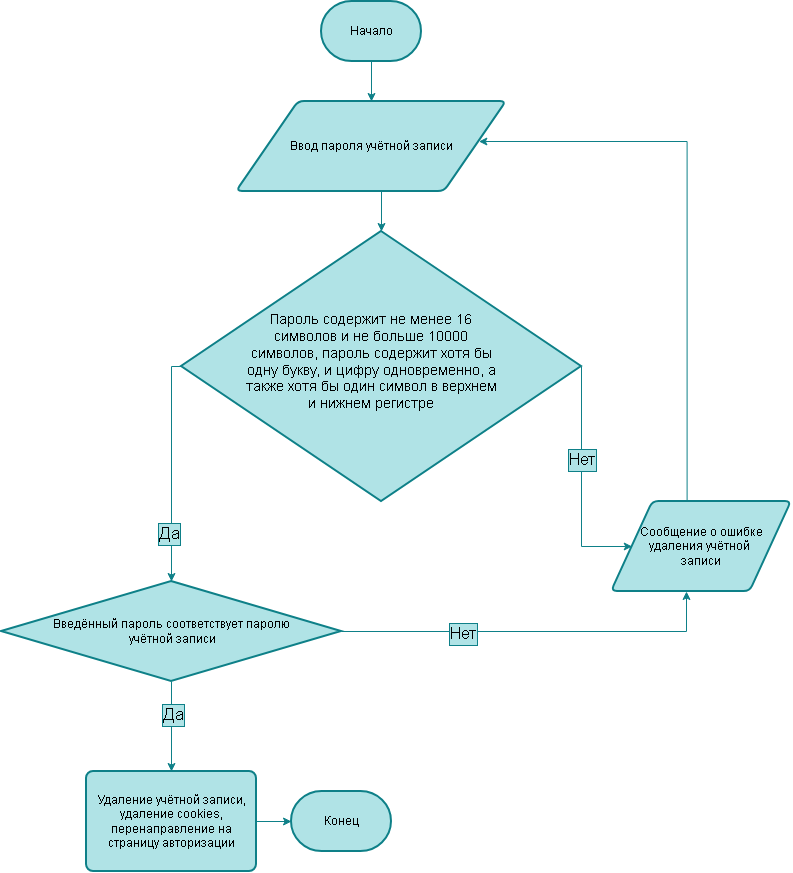

The diagram above was exported from draw.io. Its source (the exported page's mxGraphModel, read from the mxfile embedded in the PNG):
<mxGraphModel dx="1694" dy="940" grid="1" gridSize="10" guides="1" tooltips="1" connect="1" arrows="1" fold="1" page="1" pageScale="1" pageWidth="827" pageHeight="1169" math="0" shadow="0">
  <root>
    <mxCell id="0" />
    <mxCell id="1" parent="0" />
    <mxCell id="w5tFXIEkqVHrYifhVbyY-4" edge="1" parent="1" source="w5tFXIEkqVHrYifhVbyY-1" style="edgeStyle=orthogonalEdgeStyle;rounded=0;orthogonalLoop=1;jettySize=auto;html=1;exitX=0.5;exitY=1;exitDx=0;exitDy=0;exitPerimeter=0;defaultLabelBackgroundColor=page;fillColor=#b0e3e6;strokeColor=#0e8088;" target="w5tFXIEkqVHrYifhVbyY-3">
      <mxGeometry relative="1" as="geometry" />
    </mxCell>
    <mxCell id="w5tFXIEkqVHrYifhVbyY-1" parent="1" style="strokeWidth=2;html=1;shape=mxgraph.flowchart.terminator;whiteSpace=wrap;fillColor=#b0e3e6;strokeColor=#0e8088;" value="Начало" vertex="1">
      <mxGeometry height="60" width="100" x="340" y="20" as="geometry" />
    </mxCell>
    <mxCell id="w5tFXIEkqVHrYifhVbyY-2" parent="1" style="strokeWidth=2;html=1;shape=mxgraph.flowchart.terminator;whiteSpace=wrap;fillColor=#b0e3e6;strokeColor=#0e8088;" value="Конец" vertex="1">
      <mxGeometry height="60" width="100" x="310" y="810" as="geometry" />
    </mxCell>
    <mxCell id="w5tFXIEkqVHrYifhVbyY-6" edge="1" parent="1" source="w5tFXIEkqVHrYifhVbyY-3" style="edgeStyle=orthogonalEdgeStyle;rounded=0;orthogonalLoop=1;jettySize=auto;html=1;exitX=0.5;exitY=1;exitDx=0;exitDy=0;defaultLabelBackgroundColor=page;fillColor=#b0e3e6;strokeColor=#0e8088;" target="w5tFXIEkqVHrYifhVbyY-5">
      <mxGeometry relative="1" as="geometry">
        <Array as="points">
          <mxPoint x="400" y="210" />
        </Array>
      </mxGeometry>
    </mxCell>
    <mxCell id="w5tFXIEkqVHrYifhVbyY-3" parent="1" style="shape=parallelogram;html=1;strokeWidth=2;perimeter=parallelogramPerimeter;whiteSpace=wrap;rounded=1;arcSize=12;size=0.23;fillColor=#b0e3e6;strokeColor=#0e8088;" value="Ввод пароля учётной записи" vertex="1">
      <mxGeometry height="90" width="270" x="255" y="120" as="geometry" />
    </mxCell>
    <mxCell id="w5tFXIEkqVHrYifhVbyY-7" edge="1" parent="1" source="w5tFXIEkqVHrYifhVbyY-5" style="edgeStyle=orthogonalEdgeStyle;rounded=0;orthogonalLoop=1;jettySize=auto;html=1;exitX=0;exitY=0.5;exitDx=0;exitDy=0;exitPerimeter=0;defaultLabelBackgroundColor=page;fillColor=#b0e3e6;strokeColor=#0e8088;entryX=0.5;entryY=0;entryDx=0;entryDy=0;entryPerimeter=0;" target="w5tFXIEkqVHrYifhVbyY-13">
      <mxGeometry relative="1" x="0.0041" as="geometry">
        <Array as="points">
          <mxPoint x="190" y="385" />
        </Array>
        <mxPoint x="170" y="590" as="targetPoint" />
      </mxGeometry>
    </mxCell>
    <mxCell id="w5tFXIEkqVHrYifhVbyY-8" connectable="0" parent="w5tFXIEkqVHrYifhVbyY-7" style="edgeLabel;html=1;align=center;verticalAlign=middle;resizable=0;points=[];inheritText=fontFamily,fontColor,fontStyle,textOpacity,labelBorderWidth,defaultLabelBackgroundColor,labelPadding;defaultLabelBackgroundColor=page;labelBackgroundColor=#b0e3e6;labelBorderColor=#0e8088;fontSize=17;" value="Да" vertex="1">
      <mxGeometry relative="1" x="0.5837" y="-3" as="geometry">
        <mxPoint as="offset" />
      </mxGeometry>
    </mxCell>
    <mxCell id="w5tFXIEkqVHrYifhVbyY-9" edge="1" parent="1" source="w5tFXIEkqVHrYifhVbyY-5" style="edgeStyle=orthogonalEdgeStyle;rounded=0;orthogonalLoop=1;jettySize=auto;html=1;exitX=1;exitY=0.5;exitDx=0;exitDy=0;exitPerimeter=0;defaultLabelBackgroundColor=page;fillColor=#b0e3e6;strokeColor=#0e8088;" target="w5tFXIEkqVHrYifhVbyY-35">
      <mxGeometry relative="1" x="-0.4688" as="geometry">
        <Array as="points">
          <mxPoint x="600" y="392.5" />
          <mxPoint x="600" y="540" />
        </Array>
      </mxGeometry>
    </mxCell>
    <mxCell id="w5tFXIEkqVHrYifhVbyY-10" connectable="0" parent="w5tFXIEkqVHrYifhVbyY-9" style="edgeLabel;html=1;align=center;verticalAlign=middle;resizable=0;points=[];inheritText=fontFamily,fontColor,fontStyle,textOpacity,labelBorderWidth,defaultLabelBackgroundColor,labelPadding;defaultLabelBackgroundColor=page;labelBackgroundColor=#b0e3e6;labelBorderColor=#0e8088;fontSize=17;" value="Нет" vertex="1">
      <mxGeometry relative="1" x="-0.4688" y="-3" as="geometry">
        <mxPoint x="3" y="32" as="offset" />
      </mxGeometry>
    </mxCell>
    <mxCell id="w5tFXIEkqVHrYifhVbyY-5" parent="1" style="strokeWidth=2;html=1;shape=mxgraph.flowchart.decision;whiteSpace=wrap;fillColor=#b0e3e6;strokeColor=#0e8088;align=center;fontSize=14;" value="&lt;div style=&quot;&quot;&gt;&lt;br&gt;&lt;/div&gt;" vertex="1">
      <mxGeometry height="270" width="400" x="200" y="250" as="geometry" />
    </mxCell>
    <mxCell id="w5tFXIEkqVHrYifhVbyY-23" edge="1" parent="1" source="w5tFXIEkqVHrYifhVbyY-13" style="edgeStyle=orthogonalEdgeStyle;rounded=0;orthogonalLoop=1;jettySize=auto;html=1;exitX=1;exitY=0.5;exitDx=0;exitDy=0;exitPerimeter=0;entryX=0.5;entryY=1;entryDx=0;entryDy=0;defaultLabelBackgroundColor=page;fillColor=#b0e3e6;strokeColor=#0e8088;">
      <mxGeometry relative="1" as="geometry">
        <Array as="points">
          <mxPoint x="705" y="650" />
        </Array>
        <mxPoint x="705" y="610.0000000000002" as="targetPoint" />
      </mxGeometry>
    </mxCell>
    <mxCell id="w5tFXIEkqVHrYifhVbyY-25" connectable="0" parent="w5tFXIEkqVHrYifhVbyY-23" style="edgeLabel;html=1;align=center;verticalAlign=middle;resizable=0;points=[];inheritText=fontFamily,fontSize,fontColor,fontStyle,textOpacity,labelBorderWidth,defaultLabelBackgroundColor,labelPadding;defaultLabelBackgroundColor=page;labelBackgroundColor=#b0e3e6;labelBorderColor=#0e8088;" value="&lt;font style=&quot;font-size: 17px;&quot;&gt;Нет&lt;/font&gt;" vertex="1">
      <mxGeometry relative="1" x="-0.3714" y="-2" as="geometry">
        <mxPoint as="offset" />
      </mxGeometry>
    </mxCell>
    <mxCell id="w5tFXIEkqVHrYifhVbyY-13" parent="1" style="strokeWidth=2;html=1;shape=mxgraph.flowchart.decision;whiteSpace=wrap;fillColor=#b0e3e6;strokeColor=#0e8088;" value="Введённый пароль соответствует паролю&lt;div&gt;&amp;nbsp;учётной записи&lt;/div&gt;" vertex="1">
      <mxGeometry height="100" width="340" x="20" y="600" as="geometry" />
    </mxCell>
    <mxCell id="w5tFXIEkqVHrYifhVbyY-14" parent="1" style="text;html=1;whiteSpace=wrap;align=center;verticalAlign=middle;rounded=0;" value="&lt;span style=&quot;font-size: 14px;&quot;&gt;Пароль содержит не менее 16 символов и не больше 10000 символов, пароль содержит хотя бы одну букву, и цифру одновременно, а также хотя бы один символ в верхнем и нижнем регистре&lt;/span&gt;" vertex="1">
      <mxGeometry height="320" width="260" x="260" y="220" as="geometry" />
    </mxCell>
    <mxCell id="w5tFXIEkqVHrYifhVbyY-24" edge="1" parent="1" source="w5tFXIEkqVHrYifhVbyY-35" style="edgeStyle=orthogonalEdgeStyle;rounded=0;orthogonalLoop=1;jettySize=auto;html=1;exitX=0.42;exitY=0.015;exitDx=0;exitDy=0;defaultLabelBackgroundColor=page;fillColor=#b0e3e6;strokeColor=#0e8088;exitPerimeter=0;" target="w5tFXIEkqVHrYifhVbyY-3">
      <mxGeometry relative="1" x="0.0113" as="geometry">
        <Array as="points">
          <mxPoint x="705.6" y="160" />
        </Array>
        <mxPoint x="705" y="510.0000000000002" as="sourcePoint" />
      </mxGeometry>
    </mxCell>
    <mxCell id="w5tFXIEkqVHrYifhVbyY-27" edge="1" parent="1" source="w5tFXIEkqVHrYifhVbyY-13" style="edgeStyle=orthogonalEdgeStyle;rounded=0;orthogonalLoop=1;jettySize=auto;html=1;exitX=0.5;exitY=1;exitDx=0;exitDy=0;exitPerimeter=0;defaultLabelBackgroundColor=page;fillColor=#b0e3e6;strokeColor=#0e8088;" target="w5tFXIEkqVHrYifhVbyY-31">
      <mxGeometry relative="1" as="geometry">
        <Array as="points">
          <mxPoint x="190" y="810" />
          <mxPoint x="190" y="810" />
        </Array>
        <mxPoint x="180" y="880" as="targetPoint" />
      </mxGeometry>
    </mxCell>
    <mxCell id="w5tFXIEkqVHrYifhVbyY-28" connectable="0" parent="w5tFXIEkqVHrYifhVbyY-27" style="edgeLabel;html=1;align=center;verticalAlign=middle;resizable=0;points=[];inheritText=fontFamily,fontColor,fontStyle,textOpacity,labelBorderWidth,defaultLabelBackgroundColor,labelPadding;defaultLabelBackgroundColor=page;labelBackgroundColor=#b0e3e6;labelBorderColor=#0e8088;fontSize=17;" value="Да" vertex="1">
      <mxGeometry relative="1" x="-0.2556" y="1" as="geometry">
        <mxPoint as="offset" />
      </mxGeometry>
    </mxCell>
    <mxCell id="w5tFXIEkqVHrYifhVbyY-31" parent="1" style="rounded=1;whiteSpace=wrap;html=1;absoluteArcSize=1;arcSize=14;strokeWidth=2;fillColor=#b0e3e6;strokeColor=#0e8088;" value="Удаление учётной записи, удаление cookies, перенаправление на страницу авторизации" vertex="1">
      <mxGeometry height="100" width="170" x="105" y="790" as="geometry" />
    </mxCell>
    <mxCell id="w5tFXIEkqVHrYifhVbyY-34" edge="1" parent="1" source="w5tFXIEkqVHrYifhVbyY-31" style="edgeStyle=orthogonalEdgeStyle;rounded=0;orthogonalLoop=1;jettySize=auto;html=1;exitX=1;exitY=0.5;exitDx=0;exitDy=0;entryX=0;entryY=0.5;entryDx=0;entryDy=0;entryPerimeter=0;defaultLabelBackgroundColor=page;fillColor=#b0e3e6;strokeColor=#0e8088;" target="w5tFXIEkqVHrYifhVbyY-2">
      <mxGeometry relative="1" as="geometry" />
    </mxCell>
    <mxCell id="w5tFXIEkqVHrYifhVbyY-35" parent="1" style="shape=parallelogram;html=1;strokeWidth=2;perimeter=parallelogramPerimeter;whiteSpace=wrap;rounded=1;arcSize=12;size=0.23;fillColor=#b0e3e6;strokeColor=#0e8088;" value="Сообщение о ошибке удаления учётной&amp;nbsp;&lt;div&gt;записи&lt;/div&gt;" vertex="1">
      <mxGeometry height="90" width="180" x="630" y="520" as="geometry" />
    </mxCell>
  </root>
</mxGraphModel>